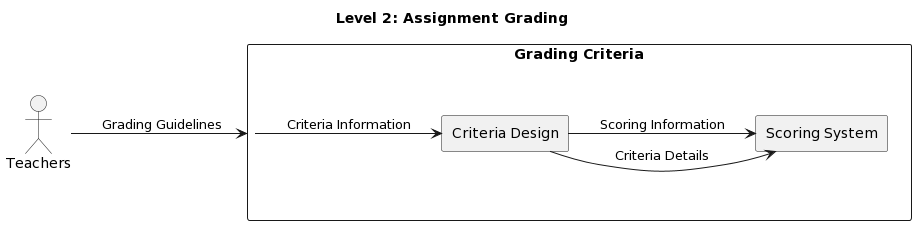

The diagram above was rendered by PlantUML. Its source (embedded in the PNG):
@startuml
title Level 2: Assignment Grading

left to right direction

'Processes'
rectangle "Grading Criteria" as grading_criteria {
    'Sub-processes'
    rectangle "Criteria Design" as criteria_design
    rectangle "Scoring System" as scoring_system

    'Data Flows'
    criteria_design --> scoring_system : Criteria Details
}

'External Entities'
actor Teachers

'Data Flows'
Teachers --> grading_criteria : Grading Guidelines
grading_criteria --> criteria_design : Criteria Information
criteria_design --> scoring_system : Scoring Information
@enduml